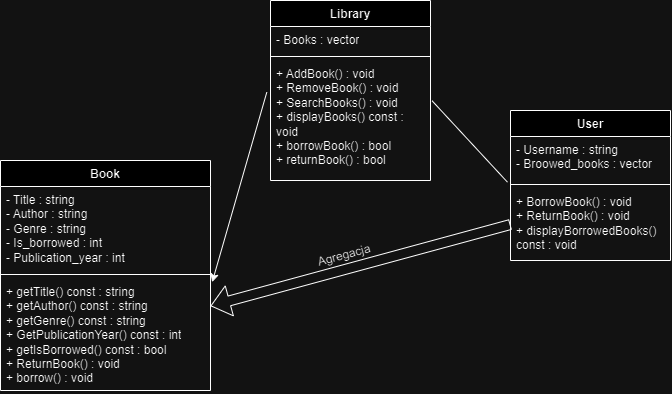

The diagram above was exported from draw.io. Its source (the exported page's mxGraphModel, read from the mxfile embedded in the PNG):
<mxGraphModel dx="875" dy="435" grid="1" gridSize="10" guides="1" tooltips="1" connect="1" arrows="1" fold="1" page="1" pageScale="1" pageWidth="827" pageHeight="1169" math="0" shadow="0">
  <root>
    <mxCell id="0" />
    <mxCell id="1" parent="0" />
    <mxCell id="y0H6k6mm_L1WrwGD_1lB-33" value="" style="endArrow=classic;html=1;rounded=0;entryX=1.008;entryY=0.033;entryDx=0;entryDy=0;entryPerimeter=0;exitX=-0.023;exitY=0.264;exitDx=0;exitDy=0;exitPerimeter=0;" parent="1" edge="1" target="HQeerjMFKqGnoNjFKg_C-20" source="HQeerjMFKqGnoNjFKg_C-12">
      <mxGeometry width="50" height="50" relative="1" as="geometry">
        <mxPoint x="150" y="210" as="sourcePoint" />
        <mxPoint x="205.6199999999999" y="25.389999999999986" as="targetPoint" />
      </mxGeometry>
    </mxCell>
    <mxCell id="HQeerjMFKqGnoNjFKg_C-1" value="User" style="swimlane;fontStyle=1;align=center;verticalAlign=top;childLayout=stackLayout;horizontal=1;startSize=26;horizontalStack=0;resizeParent=1;resizeParentMax=0;resizeLast=0;collapsible=1;marginBottom=0;whiteSpace=wrap;html=1;" parent="1" vertex="1">
      <mxGeometry x="510" y="140" width="160" height="150" as="geometry" />
    </mxCell>
    <mxCell id="HQeerjMFKqGnoNjFKg_C-2" value="- Username : string&lt;br&gt;- Broowed_books : vector" style="text;strokeColor=none;fillColor=none;align=left;verticalAlign=top;spacingLeft=4;spacingRight=4;overflow=hidden;rotatable=0;points=[[0,0.5],[1,0.5]];portConstraint=eastwest;whiteSpace=wrap;html=1;" parent="HQeerjMFKqGnoNjFKg_C-1" vertex="1">
      <mxGeometry y="26" width="160" height="44" as="geometry" />
    </mxCell>
    <mxCell id="HQeerjMFKqGnoNjFKg_C-3" value="" style="line;strokeWidth=1;fillColor=none;align=left;verticalAlign=middle;spacingTop=-1;spacingLeft=3;spacingRight=3;rotatable=0;labelPosition=right;points=[];portConstraint=eastwest;strokeColor=inherit;" parent="HQeerjMFKqGnoNjFKg_C-1" vertex="1">
      <mxGeometry y="70" width="160" height="8" as="geometry" />
    </mxCell>
    <mxCell id="HQeerjMFKqGnoNjFKg_C-4" value="+ BorrowBook() : void&lt;br&gt;+ ReturnBook() : void&lt;br&gt;+ displayBorrowedBooks() const : void" style="text;strokeColor=none;fillColor=none;align=left;verticalAlign=top;spacingLeft=4;spacingRight=4;overflow=hidden;rotatable=0;points=[[0,0.5],[1,0.5]];portConstraint=eastwest;whiteSpace=wrap;html=1;" parent="HQeerjMFKqGnoNjFKg_C-1" vertex="1">
      <mxGeometry y="78" width="160" height="72" as="geometry" />
    </mxCell>
    <mxCell id="HQeerjMFKqGnoNjFKg_C-9" value="Library" style="swimlane;fontStyle=1;align=center;verticalAlign=top;childLayout=stackLayout;horizontal=1;startSize=26;horizontalStack=0;resizeParent=1;resizeParentMax=0;resizeLast=0;collapsible=1;marginBottom=0;whiteSpace=wrap;html=1;" parent="1" vertex="1">
      <mxGeometry x="270" y="30" width="160" height="180" as="geometry" />
    </mxCell>
    <mxCell id="HQeerjMFKqGnoNjFKg_C-10" value="- Books : vector" style="text;strokeColor=none;fillColor=none;align=left;verticalAlign=top;spacingLeft=4;spacingRight=4;overflow=hidden;rotatable=0;points=[[0,0.5],[1,0.5]];portConstraint=eastwest;whiteSpace=wrap;html=1;" parent="HQeerjMFKqGnoNjFKg_C-9" vertex="1">
      <mxGeometry y="26" width="160" height="26" as="geometry" />
    </mxCell>
    <mxCell id="HQeerjMFKqGnoNjFKg_C-11" value="" style="line;strokeWidth=1;fillColor=none;align=left;verticalAlign=middle;spacingTop=-1;spacingLeft=3;spacingRight=3;rotatable=0;labelPosition=right;points=[];portConstraint=eastwest;strokeColor=inherit;" parent="HQeerjMFKqGnoNjFKg_C-9" vertex="1">
      <mxGeometry y="52" width="160" height="8" as="geometry" />
    </mxCell>
    <mxCell id="HQeerjMFKqGnoNjFKg_C-12" value="+ AddBook() : void&lt;br&gt;+ RemoveBook() : void&amp;nbsp;&lt;br&gt;+ SearchBooks() : void&lt;div&gt;+ displayBooks() const : void&lt;/div&gt;&lt;div&gt;+ borrowBook() : bool&lt;/div&gt;&lt;div&gt;+ returnBook() : bool&lt;br&gt;&lt;/div&gt;" style="text;strokeColor=none;fillColor=none;align=left;verticalAlign=top;spacingLeft=4;spacingRight=4;overflow=hidden;rotatable=0;points=[[0,0.5],[1,0.5]];portConstraint=eastwest;whiteSpace=wrap;html=1;" parent="HQeerjMFKqGnoNjFKg_C-9" vertex="1">
      <mxGeometry y="60" width="160" height="120" as="geometry" />
    </mxCell>
    <mxCell id="HQeerjMFKqGnoNjFKg_C-17" value="Book" style="swimlane;fontStyle=1;align=center;verticalAlign=top;childLayout=stackLayout;horizontal=1;startSize=26;horizontalStack=0;resizeParent=1;resizeParentMax=0;resizeLast=0;collapsible=1;marginBottom=0;whiteSpace=wrap;html=1;" parent="1" vertex="1">
      <mxGeometry y="190" width="210" height="230" as="geometry" />
    </mxCell>
    <mxCell id="HQeerjMFKqGnoNjFKg_C-18" value="- Title : string&lt;div&gt;- Author : string&lt;br&gt;- Genre : string&lt;br&gt;- Is_borrowed : int&amp;nbsp;&lt;br&gt;- Publication_year : int&lt;/div&gt;" style="text;strokeColor=none;fillColor=none;align=left;verticalAlign=top;spacingLeft=4;spacingRight=4;overflow=hidden;rotatable=0;points=[[0,0.5],[1,0.5]];portConstraint=eastwest;whiteSpace=wrap;html=1;" parent="HQeerjMFKqGnoNjFKg_C-17" vertex="1">
      <mxGeometry y="26" width="210" height="84" as="geometry" />
    </mxCell>
    <mxCell id="HQeerjMFKqGnoNjFKg_C-19" value="" style="line;strokeWidth=1;fillColor=none;align=left;verticalAlign=middle;spacingTop=-1;spacingLeft=3;spacingRight=3;rotatable=0;labelPosition=right;points=[];portConstraint=eastwest;strokeColor=inherit;" parent="HQeerjMFKqGnoNjFKg_C-17" vertex="1">
      <mxGeometry y="110" width="210" height="8" as="geometry" />
    </mxCell>
    <mxCell id="HQeerjMFKqGnoNjFKg_C-20" value="+ getTitle() const : string&lt;br&gt;+ getAuthor() const : string&lt;br&gt;+ getGenre() const : string&lt;br&gt;+ GetPublicationYear() const : int&lt;br&gt;+ getIsBorrowed() const : bool&lt;br&gt;+ ReturnBook() : void&lt;br&gt;+ borrow() : void&lt;div&gt;&lt;br/&gt;&lt;/div&gt;" style="text;strokeColor=none;fillColor=none;align=left;verticalAlign=top;spacingLeft=4;spacingRight=4;overflow=hidden;rotatable=0;points=[[0,0.5],[1,0.5]];portConstraint=eastwest;whiteSpace=wrap;html=1;" parent="HQeerjMFKqGnoNjFKg_C-17" vertex="1">
      <mxGeometry y="118" width="210" height="112" as="geometry" />
    </mxCell>
    <mxCell id="CVCVQarFbYSKGRsla_08-1" value="" style="endArrow=none;html=1;rounded=0;entryX=-0.019;entryY=1.038;entryDx=0;entryDy=0;entryPerimeter=0;exitX=1.01;exitY=0.336;exitDx=0;exitDy=0;exitPerimeter=0;" edge="1" parent="1" source="HQeerjMFKqGnoNjFKg_C-12" target="HQeerjMFKqGnoNjFKg_C-2">
      <mxGeometry width="50" height="50" relative="1" as="geometry">
        <mxPoint x="450" y="110" as="sourcePoint" />
        <mxPoint x="500" y="60" as="targetPoint" />
      </mxGeometry>
    </mxCell>
    <mxCell id="CVCVQarFbYSKGRsla_08-2" value="" style="shape=flexArrow;endArrow=classic;html=1;rounded=0;exitX=0;exitY=0.5;exitDx=0;exitDy=0;" edge="1" parent="1" source="HQeerjMFKqGnoNjFKg_C-4" target="HQeerjMFKqGnoNjFKg_C-20">
      <mxGeometry width="50" height="50" relative="1" as="geometry">
        <mxPoint x="414" y="330" as="sourcePoint" />
        <mxPoint x="464" y="280" as="targetPoint" />
      </mxGeometry>
    </mxCell>
    <mxCell id="CVCVQarFbYSKGRsla_08-3" value="Agregacja" style="text;html=1;align=center;verticalAlign=middle;whiteSpace=wrap;rounded=0;rotation=-15;" vertex="1" parent="1">
      <mxGeometry x="274" y="270" width="140" height="30" as="geometry" />
    </mxCell>
  </root>
</mxGraphModel>